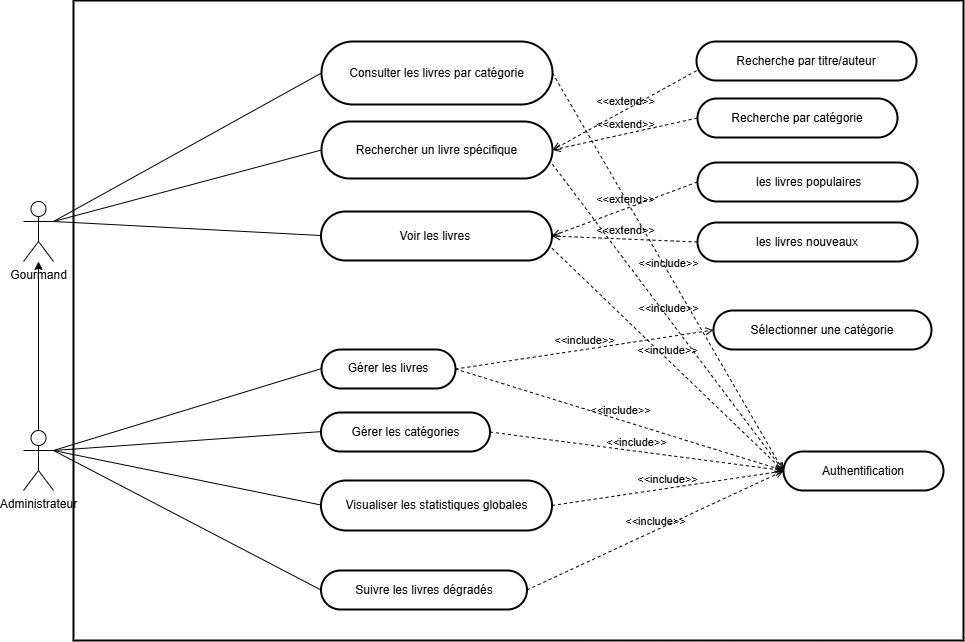

The diagram above was exported from draw.io. Its source (the exported page's mxGraphModel, read from the mxfile embedded in the PNG):
<mxGraphModel dx="788" dy="917" grid="1" gridSize="10" guides="1" tooltips="1" connect="1" arrows="1" fold="1" page="1" pageScale="1" pageWidth="827" pageHeight="1169" math="0" shadow="0">
  <root>
    <mxCell id="0" />
    <mxCell id="1" parent="0" />
    <mxCell id="lm32VW_UriuLcYIt6Q3Q-64" parent="1" style="whiteSpace=wrap;strokeWidth=2;" value="" vertex="1">
      <mxGeometry height="640" width="890" x="160" y="20" as="geometry" />
    </mxCell>
    <mxCell id="lm32VW_UriuLcYIt6Q3Q-67" parent="1" style="rounded=1;whiteSpace=wrap;arcSize=50;strokeWidth=2;" value="Authentification" vertex="1">
      <mxGeometry height="39" width="160" x="870" y="471" as="geometry" />
    </mxCell>
    <mxCell id="lm32VW_UriuLcYIt6Q3Q-69" parent="1" style="rounded=1;whiteSpace=wrap;arcSize=50;strokeWidth=2;" value="Rechercher un livre spécifique" vertex="1">
      <mxGeometry height="57" width="231" x="408" y="141" as="geometry" />
    </mxCell>
    <mxCell id="lm32VW_UriuLcYIt6Q3Q-70" parent="1" style="rounded=1;whiteSpace=wrap;arcSize=50;strokeWidth=2;" value="Voir les livres " vertex="1">
      <mxGeometry height="49" width="231" x="407.5" y="231" as="geometry" />
    </mxCell>
    <mxCell id="lm32VW_UriuLcYIt6Q3Q-71" parent="1" style="rounded=1;whiteSpace=wrap;arcSize=50;strokeWidth=2;" value="Recherche par titre/auteur" vertex="1">
      <mxGeometry height="39" width="220" x="783" y="61" as="geometry" />
    </mxCell>
    <mxCell id="lm32VW_UriuLcYIt6Q3Q-72" parent="1" style="rounded=1;whiteSpace=wrap;arcSize=50;strokeWidth=2;" value="Recherche par catégorie" vertex="1">
      <mxGeometry height="39" width="200" x="784" y="118" as="geometry" />
    </mxCell>
    <mxCell id="lm32VW_UriuLcYIt6Q3Q-73" parent="1" style="rounded=1;whiteSpace=wrap;arcSize=50;strokeWidth=2;" value="Gérer les catégories" vertex="1">
      <mxGeometry height="39" width="169" x="407.5" y="432" as="geometry" />
    </mxCell>
    <mxCell id="lm32VW_UriuLcYIt6Q3Q-74" parent="1" style="rounded=1;whiteSpace=wrap;arcSize=50;strokeWidth=2;" value="Gérer les livres" vertex="1">
      <mxGeometry height="39" width="134" x="408" y="369" as="geometry" />
    </mxCell>
    <mxCell id="lm32VW_UriuLcYIt6Q3Q-75" parent="1" style="rounded=1;whiteSpace=wrap;arcSize=50;strokeWidth=2;" value="Visualiser les statistiques globales" vertex="1">
      <mxGeometry height="50" width="231" x="407.5" y="500" as="geometry" />
    </mxCell>
    <mxCell id="lm32VW_UriuLcYIt6Q3Q-76" parent="1" style="rounded=1;whiteSpace=wrap;arcSize=50;strokeWidth=2;" value="Suivre les livres dégradés" vertex="1">
      <mxGeometry height="39" width="206" x="407.5" y="590" as="geometry" />
    </mxCell>
    <mxCell id="lm32VW_UriuLcYIt6Q3Q-77" parent="1" style="rounded=1;whiteSpace=wrap;arcSize=50;strokeWidth=2;" value="Sélectionner une catégorie" vertex="1">
      <mxGeometry height="39" width="218" x="800" y="330" as="geometry" />
    </mxCell>
    <mxCell id="lm32VW_UriuLcYIt6Q3Q-79" edge="1" parent="1" source="lm32VW_UriuLcYIt6Q3Q-95" style="curved=1;startArrow=none;endArrow=none;exitX=1;exitY=0.3333333333333333;entryX=0;entryY=0.5;rounded=0;exitDx=0;exitDy=0;exitPerimeter=0;entryDx=0;entryDy=0;" target="lm32VW_UriuLcYIt6Q3Q-69" value="">
      <mxGeometry relative="1" as="geometry">
        <Array as="points" />
        <mxPoint x="156.2498897789926" y="323.65837042750536" as="sourcePoint" />
      </mxGeometry>
    </mxCell>
    <mxCell id="lm32VW_UriuLcYIt6Q3Q-80" edge="1" parent="1" source="lm32VW_UriuLcYIt6Q3Q-95" style="curved=1;startArrow=none;endArrow=none;exitX=1;exitY=0.3333333333333333;entryX=0;entryY=0.49;rounded=0;exitDx=0;exitDy=0;exitPerimeter=0;" target="lm32VW_UriuLcYIt6Q3Q-70" value="">
      <mxGeometry relative="1" as="geometry">
        <Array as="points" />
        <mxPoint x="158.55338404493102" y="324.220119443602" as="sourcePoint" />
      </mxGeometry>
    </mxCell>
    <mxCell id="lm32VW_UriuLcYIt6Q3Q-81" edge="1" parent="1" source="lm32VW_UriuLcYIt6Q3Q-98" style="curved=1;startArrow=none;endArrow=none;exitX=1;exitY=0.3333333333333333;entryX=0;entryY=0.49;rounded=0;exitDx=0;exitDy=0;exitPerimeter=0;" target="lm32VW_UriuLcYIt6Q3Q-73" value="">
      <mxGeometry relative="1" as="geometry">
        <Array as="points" />
        <mxPoint x="171.238757654256" y="586.6538203603686" as="sourcePoint" />
      </mxGeometry>
    </mxCell>
    <mxCell id="lm32VW_UriuLcYIt6Q3Q-82" edge="1" parent="1" source="lm32VW_UriuLcYIt6Q3Q-98" style="curved=1;startArrow=none;endArrow=none;exitX=1;exitY=0.3333333333333333;entryX=0;entryY=0.49;rounded=0;exitDx=0;exitDy=0;exitPerimeter=0;" target="lm32VW_UriuLcYIt6Q3Q-74" value="">
      <mxGeometry relative="1" as="geometry">
        <Array as="points" />
        <mxPoint x="176.7746650734298" y="588.0628500738821" as="sourcePoint" />
      </mxGeometry>
    </mxCell>
    <mxCell id="lm32VW_UriuLcYIt6Q3Q-83" edge="1" parent="1" source="lm32VW_UriuLcYIt6Q3Q-98" style="curved=1;startArrow=none;endArrow=none;exitX=1;exitY=0.3333333333333333;entryX=0;entryY=0.49;rounded=0;exitDx=0;exitDy=0;exitPerimeter=0;" target="lm32VW_UriuLcYIt6Q3Q-75" value="">
      <mxGeometry relative="1" as="geometry">
        <Array as="points" />
        <mxPoint x="180.3334620936323" y="589.1368534727935" as="sourcePoint" />
      </mxGeometry>
    </mxCell>
    <mxCell id="lm32VW_UriuLcYIt6Q3Q-95" parent="1" style="shape=umlActor;verticalLabelPosition=bottom;verticalAlign=top;html=1;outlineConnect=0;" value="&lt;span style=&quot;text-wrap-mode: wrap;&quot;&gt;Gourmand&lt;/span&gt;" vertex="1">
      <mxGeometry height="60" width="30" x="110" y="221" as="geometry" />
    </mxCell>
    <mxCell id="lm32VW_UriuLcYIt6Q3Q-120" edge="1" parent="1" source="lm32VW_UriuLcYIt6Q3Q-98" style="edgeStyle=orthogonalEdgeStyle;rounded=0;orthogonalLoop=1;jettySize=auto;html=1;" target="lm32VW_UriuLcYIt6Q3Q-95">
      <mxGeometry relative="1" as="geometry" />
    </mxCell>
    <mxCell id="lm32VW_UriuLcYIt6Q3Q-98" parent="1" style="shape=umlActor;verticalLabelPosition=bottom;verticalAlign=top;html=1;outlineConnect=0;" value="&lt;span style=&quot;text-wrap-mode: wrap;&quot;&gt;Administrateur&lt;/span&gt;" vertex="1">
      <mxGeometry height="60" width="30" x="110" y="450" as="geometry" />
    </mxCell>
    <mxCell id="lm32VW_UriuLcYIt6Q3Q-100" edge="1" parent="1" source="lm32VW_UriuLcYIt6Q3Q-71" style="html=1;verticalAlign=bottom;labelBackgroundColor=none;endArrow=open;endFill=0;dashed=1;rounded=0;exitX=0;exitY=0.75;exitDx=0;exitDy=0;entryX=1;entryY=0.5;entryDx=0;entryDy=0;" target="lm32VW_UriuLcYIt6Q3Q-69" value="&amp;lt;&amp;lt;extend&amp;gt;&amp;gt;">
      <mxGeometry relative="1" width="160" as="geometry">
        <mxPoint x="830" y="210" as="sourcePoint" />
        <mxPoint x="990" y="210" as="targetPoint" />
      </mxGeometry>
    </mxCell>
    <mxCell id="lm32VW_UriuLcYIt6Q3Q-101" edge="1" parent="1" source="lm32VW_UriuLcYIt6Q3Q-72" style="html=1;verticalAlign=bottom;labelBackgroundColor=none;endArrow=open;endFill=0;dashed=1;rounded=0;exitX=0;exitY=0.5;exitDx=0;exitDy=0;entryX=1;entryY=0.5;entryDx=0;entryDy=0;" target="lm32VW_UriuLcYIt6Q3Q-69" value="&amp;lt;&amp;lt;extend&amp;gt;&amp;gt;">
      <mxGeometry relative="1" width="160" as="geometry">
        <mxPoint x="780" y="103" as="sourcePoint" />
        <mxPoint x="924" y="70" as="targetPoint" />
      </mxGeometry>
    </mxCell>
    <mxCell id="lm32VW_UriuLcYIt6Q3Q-102" edge="1" parent="1" source="lm32VW_UriuLcYIt6Q3Q-69" style="html=1;verticalAlign=bottom;labelBackgroundColor=none;endArrow=open;endFill=0;dashed=1;rounded=0;exitX=1;exitY=0.75;exitDx=0;exitDy=0;entryX=0;entryY=0.5;entryDx=0;entryDy=0;" target="lm32VW_UriuLcYIt6Q3Q-67" value="&amp;lt;&amp;lt;include&amp;gt;&amp;gt;">
      <mxGeometry relative="1" width="160" as="geometry">
        <mxPoint x="760" y="280" as="sourcePoint" />
        <mxPoint x="920" y="280" as="targetPoint" />
      </mxGeometry>
    </mxCell>
    <mxCell id="lm32VW_UriuLcYIt6Q3Q-103" edge="1" parent="1" source="lm32VW_UriuLcYIt6Q3Q-70" style="html=1;verticalAlign=bottom;labelBackgroundColor=none;endArrow=open;endFill=0;dashed=1;rounded=0;exitX=1;exitY=0.75;exitDx=0;exitDy=0;entryX=0;entryY=0.5;entryDx=0;entryDy=0;" target="lm32VW_UriuLcYIt6Q3Q-67" value="&amp;lt;&amp;lt;include&amp;gt;&amp;gt;">
      <mxGeometry relative="1" width="160" as="geometry">
        <mxPoint x="780" y="370" as="sourcePoint" />
        <mxPoint x="980" y="698" as="targetPoint" />
      </mxGeometry>
    </mxCell>
    <mxCell id="lm32VW_UriuLcYIt6Q3Q-105" edge="1" parent="1" source="lm32VW_UriuLcYIt6Q3Q-73" style="html=1;verticalAlign=bottom;labelBackgroundColor=none;endArrow=open;endFill=0;dashed=1;rounded=0;exitX=1;exitY=0.5;exitDx=0;exitDy=0;" value="&amp;lt;&amp;lt;include&amp;gt;&amp;gt;">
      <mxGeometry relative="1" width="160" as="geometry">
        <mxPoint x="770" y="420" as="sourcePoint" />
        <mxPoint x="870" y="490" as="targetPoint" />
      </mxGeometry>
    </mxCell>
    <mxCell id="lm32VW_UriuLcYIt6Q3Q-106" edge="1" parent="1" source="lm32VW_UriuLcYIt6Q3Q-74" style="html=1;verticalAlign=bottom;labelBackgroundColor=none;endArrow=open;endFill=0;dashed=1;rounded=0;exitX=1;exitY=0.5;exitDx=0;exitDy=0;" value="&amp;lt;&amp;lt;include&amp;gt;&amp;gt;">
      <mxGeometry relative="1" width="160" as="geometry">
        <mxPoint x="710" y="440" as="sourcePoint" />
        <mxPoint x="870" y="490" as="targetPoint" />
      </mxGeometry>
    </mxCell>
    <mxCell id="lm32VW_UriuLcYIt6Q3Q-107" edge="1" parent="1" source="lm32VW_UriuLcYIt6Q3Q-75" style="html=1;verticalAlign=bottom;labelBackgroundColor=none;endArrow=open;endFill=0;dashed=1;rounded=0;exitX=1;exitY=0.5;exitDx=0;exitDy=0;entryX=0;entryY=0.5;entryDx=0;entryDy=0;" target="lm32VW_UriuLcYIt6Q3Q-67" value="&amp;lt;&amp;lt;include&amp;gt;&amp;gt;">
      <mxGeometry relative="1" width="160" as="geometry">
        <mxPoint x="720" y="480" as="sourcePoint" />
        <mxPoint x="1038" y="500" as="targetPoint" />
      </mxGeometry>
    </mxCell>
    <mxCell id="lm32VW_UriuLcYIt6Q3Q-108" edge="1" parent="1" source="lm32VW_UriuLcYIt6Q3Q-76" style="html=1;verticalAlign=bottom;labelBackgroundColor=none;endArrow=open;endFill=0;dashed=1;rounded=0;exitX=1;exitY=0.5;exitDx=0;exitDy=0;entryX=0;entryY=0.5;entryDx=0;entryDy=0;" target="lm32VW_UriuLcYIt6Q3Q-67" value="&amp;lt;&amp;lt;include&amp;gt;&amp;gt;">
      <mxGeometry relative="1" width="160" as="geometry">
        <mxPoint x="720" y="520" as="sourcePoint" />
        <mxPoint x="1038" y="540" as="targetPoint" />
      </mxGeometry>
    </mxCell>
    <mxCell id="lm32VW_UriuLcYIt6Q3Q-109" edge="1" parent="1" source="lm32VW_UriuLcYIt6Q3Q-98" style="curved=1;startArrow=none;endArrow=none;exitX=1;exitY=0.3333333333333333;entryX=0;entryY=0.5;rounded=0;exitDx=0;exitDy=0;exitPerimeter=0;entryDx=0;entryDy=0;" target="lm32VW_UriuLcYIt6Q3Q-76" value="">
      <mxGeometry relative="1" as="geometry">
        <Array as="points" />
        <mxPoint x="260" y="564" as="sourcePoint" />
        <mxPoint x="528" y="560" as="targetPoint" />
      </mxGeometry>
    </mxCell>
    <mxCell id="lm32VW_UriuLcYIt6Q3Q-111" edge="1" parent="1" source="lm32VW_UriuLcYIt6Q3Q-74" style="html=1;verticalAlign=bottom;labelBackgroundColor=none;endArrow=open;endFill=0;dashed=1;rounded=0;exitX=1;exitY=0.5;exitDx=0;exitDy=0;entryX=0;entryY=0.5;entryDx=0;entryDy=0;" target="lm32VW_UriuLcYIt6Q3Q-77" value="&amp;lt;&amp;lt;include&amp;gt;&amp;gt;">
      <mxGeometry relative="1" width="160" as="geometry">
        <mxPoint x="660" y="470" as="sourcePoint" />
        <mxPoint x="978" y="490" as="targetPoint" />
      </mxGeometry>
    </mxCell>
    <mxCell id="lm32VW_UriuLcYIt6Q3Q-112" parent="1" style="rounded=1;whiteSpace=wrap;arcSize=50;strokeWidth=2;" value="Consulter les livres par catégorie" vertex="1">
      <mxGeometry height="63" width="231" x="408" y="61" as="geometry" />
    </mxCell>
    <mxCell id="lm32VW_UriuLcYIt6Q3Q-113" edge="1" parent="1" source="lm32VW_UriuLcYIt6Q3Q-95" style="curved=1;startArrow=none;endArrow=none;exitX=1;exitY=0.3333333333333333;entryX=0;entryY=0.5;rounded=0;exitDx=0;exitDy=0;exitPerimeter=0;entryDx=0;entryDy=0;" target="lm32VW_UriuLcYIt6Q3Q-112" value="">
      <mxGeometry relative="1" as="geometry">
        <Array as="points" />
        <mxPoint x="270" y="272" as="sourcePoint" />
        <mxPoint x="538" y="201" as="targetPoint" />
      </mxGeometry>
    </mxCell>
    <mxCell id="lm32VW_UriuLcYIt6Q3Q-114" edge="1" parent="1" source="lm32VW_UriuLcYIt6Q3Q-112" style="html=1;verticalAlign=bottom;labelBackgroundColor=none;endArrow=open;endFill=0;dashed=1;rounded=0;exitX=1;exitY=0.5;exitDx=0;exitDy=0;entryX=0;entryY=0.5;entryDx=0;entryDy=0;" target="lm32VW_UriuLcYIt6Q3Q-67" value="&amp;lt;&amp;lt;include&amp;gt;&amp;gt;">
      <mxGeometry relative="1" width="160" as="geometry">
        <mxPoint x="700" y="230" as="sourcePoint" />
        <mxPoint x="870" y="490" as="targetPoint" />
      </mxGeometry>
    </mxCell>
    <mxCell id="lm32VW_UriuLcYIt6Q3Q-115" parent="1" style="rounded=1;whiteSpace=wrap;arcSize=50;strokeWidth=2;" value=" les livres populaires" vertex="1">
      <mxGeometry height="39" width="220" x="784" y="182" as="geometry" />
    </mxCell>
    <mxCell id="lm32VW_UriuLcYIt6Q3Q-116" edge="1" parent="1" source="lm32VW_UriuLcYIt6Q3Q-115" style="html=1;verticalAlign=bottom;labelBackgroundColor=none;endArrow=open;endFill=0;dashed=1;rounded=0;exitX=0;exitY=0.5;exitDx=0;exitDy=0;entryX=1;entryY=0.5;entryDx=0;entryDy=0;" target="lm32VW_UriuLcYIt6Q3Q-70" value="&amp;lt;&amp;lt;extend&amp;gt;&amp;gt;">
      <mxGeometry relative="1" width="160" as="geometry">
        <mxPoint x="638.5" y="213" as="sourcePoint" />
        <mxPoint x="989.5" y="309" as="targetPoint" />
      </mxGeometry>
    </mxCell>
    <mxCell id="lm32VW_UriuLcYIt6Q3Q-117" parent="1" style="rounded=1;whiteSpace=wrap;arcSize=50;strokeWidth=2;" value="les livres nouveaux" vertex="1">
      <mxGeometry height="39" width="220" x="784" y="242" as="geometry" />
    </mxCell>
    <mxCell id="lm32VW_UriuLcYIt6Q3Q-119" edge="1" parent="1" source="lm32VW_UriuLcYIt6Q3Q-117" style="html=1;verticalAlign=bottom;labelBackgroundColor=none;endArrow=open;endFill=0;dashed=1;rounded=0;exitX=0;exitY=0.5;exitDx=0;exitDy=0;entryX=1;entryY=0.5;entryDx=0;entryDy=0;" target="lm32VW_UriuLcYIt6Q3Q-70" value="&amp;lt;&amp;lt;extend&amp;gt;&amp;gt;">
      <mxGeometry relative="1" width="160" as="geometry">
        <mxPoint x="805" y="230" as="sourcePoint" />
        <mxPoint x="660" y="271" as="targetPoint" />
      </mxGeometry>
    </mxCell>
  </root>
</mxGraphModel>